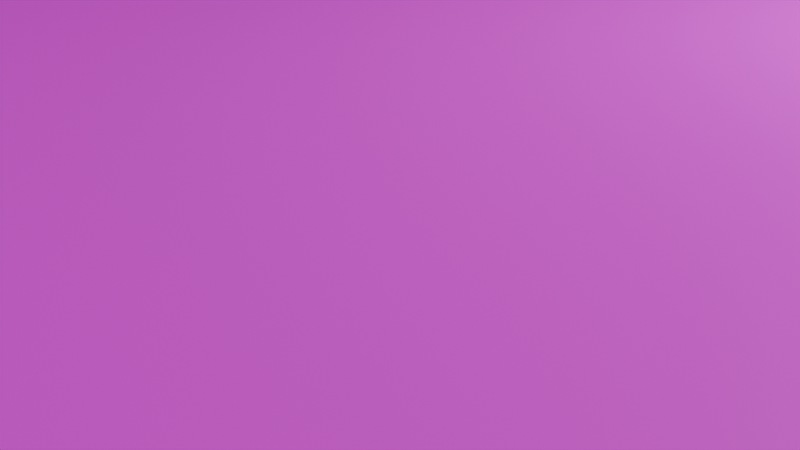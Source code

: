 # Source: floor.blend  (saved by Blender 4.5.90; exported with 4.5.12 LTS)
import bpy
from mathutils import Matrix  # noqa: F401  (used for matrix-valued properties, if any)

bpy.ops.wm.read_factory_settings(use_empty=True)
scene = bpy.context.scene
scene.name = 'Scene'

# ---- collections
col_collection = bpy.data.collections.new('Collection'); scene.collection.children.link(col_collection)

# ---- images (referenced by path relative to the original .blend; pixels are not part of the script)
import os
ASSET_DIR = os.environ.get("B2B_ASSET_DIR", "")  # directory of the original .blend (textures are referenced by path, not embedded)
HERE = os.path.dirname(os.path.abspath(__file__))  # packed textures are extracted next to this script under _unpacked/

def load_image(name, relpath, width, height, colorspace="sRGB"):
    """Load a texture the original file referenced (path relative to the .blend, or extracted next to this script)."""
    p = next((c for c in (os.path.join(HERE, relpath), os.path.join(ASSET_DIR, relpath)) if relpath and os.path.exists(c)), "")
    if p:
        img = bpy.data.images.load(p, check_existing=True)
        img.name = name
    else:  # same state as the original file: an image datablock whose file is absent (Cycles renders it pink)
        img = bpy.data.images.new(name, width, height)
        img.source = "FILE"
        img.filepath = "//" + (relpath or name)
    img.colorspace_settings.name = colorspace
    return img
img_wooden_flooring_textured_background_design_jpg = load_image('wooden-flooring-textured-background-design.jpg', 'wooden-flooring-textured-background-design.jpg', 1024, 1024, 'sRGB')

# ---- materials (node trees are filled in below, after node groups)
mat_material_001 = bpy.data.materials.new('Material.001')

# ---- material node trees
mat_material_001.use_nodes = True; mat_material_001.node_tree.nodes.clear()
_N = mat_material_001.node_tree.nodes; _L = mat_material_001.node_tree.links
n0 = _N.new('ShaderNodeBsdfPrincipled'); n0.name = 'Principled BSDF'; n0.location = (-151, 162)
n1 = _N.new('ShaderNodeOutputMaterial'); n1.name = 'Material Output'; n1.location = (182, 153)
n2 = _N.new('ShaderNodeTexImage'); n2.name = 'Image Texture.001'; n2.location = (-432, 193)
n2.image = img_wooden_flooring_textured_background_design_jpg
_L.new(n0.outputs[0], n1.inputs[0])
_L.new(n2.outputs[0], n0.inputs[0])
n1.is_active_output = True

# ---- world
world_world = bpy.data.worlds.new('World'); scene.world = world_world
world_world.use_nodes = True; world_world.node_tree.nodes.clear()
_N = world_world.node_tree.nodes; _L = world_world.node_tree.links
n0 = _N.new('ShaderNodeOutputWorld'); n0.name = 'World Output'; n0.location = (200, 100)
n1 = _N.new('ShaderNodeBackground'); n1.name = 'Background'; n1.location = (-200, 100)
n1.inputs[0].default_value = (0.05088, 0.05088, 0.05088, 1.0)
_L.new(n1.outputs[0], n0.inputs[0])
n0.is_active_output = True
world_world.color = (0.05088, 0.05088, 0.05088)
world_world.sun_shadow_jitter_overblur = 0.0

# ---- cameras
cam_camera = bpy.data.cameras.new('Camera')
cam_camera.clip_end = 100.0
cam_camera.ortho_scale = 7.314

# ---- lights
light_light = bpy.data.lights.new('Light', 'SUN')
light_light.angle = 0.1993
light_light.energy = 2.0
light_light.shadow_soft_size = 0.1
light_light.shadow_cascade_max_distance = 1000.0
light_area = bpy.data.lights.new('Area', 'AREA')
light_area.energy = 828.8
light_area.shape = 'DISK'
light_area.size = 1.94
light_area.size_y = 1.0

# ---- meshes
me_plane = bpy.data.meshes.new('Plane')
me_plane.from_pydata([(-5.0, -5.0, 0.0), (5.0, -5.0, 0.0), (-5.0, 5.0, 0.0), (5.0, 5.0, 0.0)], [], [(0, 1, 3, 2)])
_uv = me_plane.uv_layers.new(name='UVMap')
_uv.uv.foreach_set('vector', [0.0, 0.0, 1.0, 0.0, 1.0, 1.0, 0.0, 1.0])
me_plane.materials.append(mat_material_001)
me_plane.update()

# ---- objects
ob_light = bpy.data.objects.new('Light', light_light)
ob_camera = bpy.data.objects.new('Camera', cam_camera)
ob_plane = bpy.data.objects.new('Plane', me_plane)
ob_area = bpy.data.objects.new('Area', light_area)

# ---- transforms, parenting, visibility, modifiers, constraints
ob_light.location = (4.076, 1.005, 5.904)
ob_light.rotation_euler = (0.6244, 0.02272, 1.842)
ob_light.lock_rotations_4d = False
ob_light.empty_display_type = 'ARROWS'
ob_light.color = (0.0, 0.0, 0.0, 0.0)
ob_light.lineart.crease_threshold = 0.0
ob_camera.location = (8.422, 0.05557, 2.305)
ob_camera.rotation_euler = (1.193, 7.294e-07, 1.571)
ob_camera.lock_rotations_4d = False
ob_camera.empty_display_type = 'ARROWS'
ob_camera.color = (0.0, 0.0, 0.0, 0.0)
ob_camera.display_type = 'WIRE'
ob_camera.lineart.crease_threshold = 0.0
ob_plane.location = (0.0, 0.0, 0.0)
ob_plane.rotation_euler = (0.0, -0.0, 1.571)
ob_area.location = (-1.783, 10.59, 4.432)
ob_area.rotation_euler = (-1.009, -0.09697, 0.0648)

# ---- collection membership
col_collection.objects.link(ob_light)
col_collection.objects.link(ob_camera)
col_collection.objects.link(ob_plane)
col_collection.objects.link(ob_area)

# ---- scene / render settings (as saved in the file)
scene.camera = ob_camera
scene.frame_start = 1; scene.frame_end = 250; scene.frame_set(1)
scene.render.engine = 'BLENDER_EEVEE_NEXT'
bpy.context.view_layer.update()
